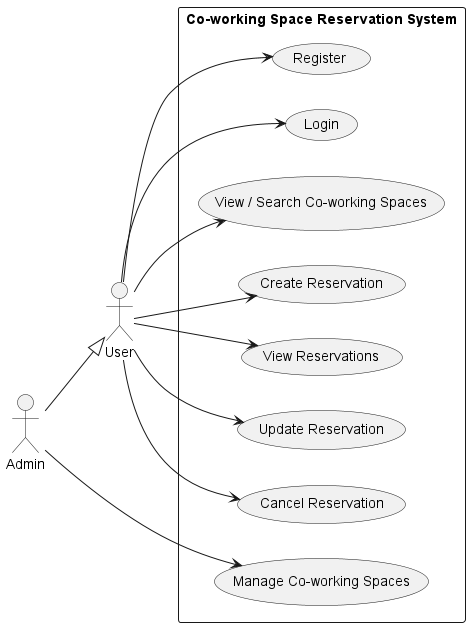

The diagram above was rendered by PlantUML. Its source (embedded in the PNG):
@startuml Co-working Space Usecase Diagram
left to right direction
actor "User" as user
actor "Admin" as admin

rectangle "Co-working Space Reservation System" {
    usecase "Register" as usecase1
    usecase "Login" as usecase2
    usecase "View / Search Co-working Spaces" as usecase3
    usecase "Create Reservation" as usecase4
    usecase "View Reservations" as usecase5
    usecase "Update Reservation" as usecase6
    usecase "Cancel Reservation" as usecase7
    usecase "Manage Co-working Spaces" as usecase8
}

user --> usecase1
user --> usecase2
user --> usecase3
user --> usecase4
user --> usecase5
user --> usecase6
user --> usecase7

admin --|> user
admin --> usecase8
@enduml